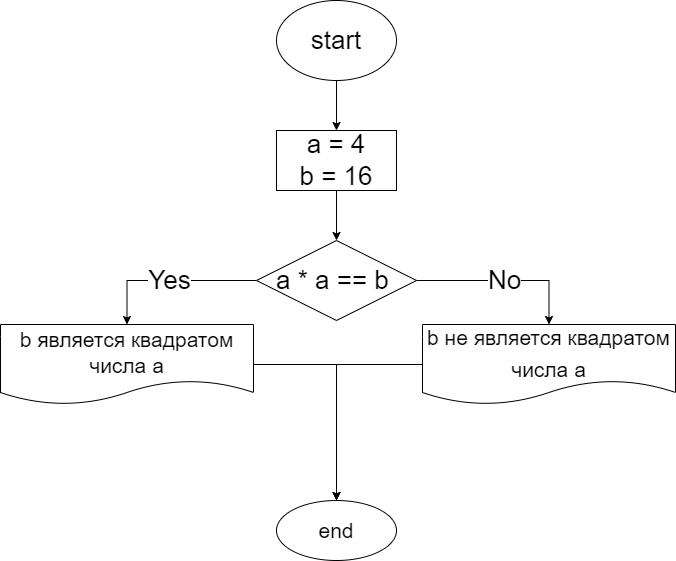

The diagram above was exported from draw.io. Its source (the exported page's mxGraphModel, read from the mxfile embedded in the PNG):
<mxGraphModel dx="1381" dy="620" grid="0" gridSize="10" guides="1" tooltips="1" connect="1" arrows="1" fold="1" page="0" pageScale="1" pageWidth="827" pageHeight="1169" math="0" shadow="0">
  <root>
    <mxCell id="0" />
    <mxCell id="1" parent="0" />
    <mxCell id="2" value="" style="edgeStyle=orthogonalEdgeStyle;rounded=0;orthogonalLoop=1;jettySize=auto;html=1;fontSize=26;" edge="1" parent="1" source="3" target="5">
      <mxGeometry relative="1" as="geometry" />
    </mxCell>
    <mxCell id="3" value="start" style="ellipse;whiteSpace=wrap;html=1;fontSize=26;" vertex="1" parent="1">
      <mxGeometry x="340" y="40" width="120" height="80" as="geometry" />
    </mxCell>
    <mxCell id="4" value="" style="edgeStyle=orthogonalEdgeStyle;rounded=0;orthogonalLoop=1;jettySize=auto;html=1;fontSize=26;" edge="1" parent="1" source="5" target="8">
      <mxGeometry relative="1" as="geometry" />
    </mxCell>
    <mxCell id="5" value="a = 4&lt;br&gt;b = 16" style="whiteSpace=wrap;html=1;fontSize=26;" vertex="1" parent="1">
      <mxGeometry x="340" y="170" width="120" height="60" as="geometry" />
    </mxCell>
    <mxCell id="6" value="Yes" style="edgeStyle=orthogonalEdgeStyle;rounded=0;orthogonalLoop=1;jettySize=auto;html=1;fontSize=26;" edge="1" parent="1" source="8" target="10">
      <mxGeometry relative="1" as="geometry" />
    </mxCell>
    <mxCell id="7" value="No" style="edgeStyle=orthogonalEdgeStyle;rounded=0;orthogonalLoop=1;jettySize=auto;html=1;fontSize=26;" edge="1" parent="1" source="8" target="12">
      <mxGeometry relative="1" as="geometry" />
    </mxCell>
    <mxCell id="8" value="a * a == b&amp;nbsp;" style="rhombus;whiteSpace=wrap;html=1;fontSize=26;" vertex="1" parent="1">
      <mxGeometry x="320" y="280" width="160" height="80" as="geometry" />
    </mxCell>
    <mxCell id="9" value="" style="edgeStyle=orthogonalEdgeStyle;rounded=0;orthogonalLoop=1;jettySize=auto;html=1;fontSize=21;" edge="1" parent="1" source="10" target="13">
      <mxGeometry relative="1" as="geometry" />
    </mxCell>
    <mxCell id="10" value="b является квадратом числа a" style="shape=document;whiteSpace=wrap;html=1;boundedLbl=1;fontSize=21;" vertex="1" parent="1">
      <mxGeometry x="64" y="364" width="253" height="80" as="geometry" />
    </mxCell>
    <mxCell id="11" style="edgeStyle=orthogonalEdgeStyle;rounded=0;orthogonalLoop=1;jettySize=auto;html=1;exitX=0;exitY=0.5;exitDx=0;exitDy=0;entryX=0.5;entryY=0;entryDx=0;entryDy=0;fontSize=21;" edge="1" parent="1" source="12" target="13">
      <mxGeometry relative="1" as="geometry" />
    </mxCell>
    <mxCell id="12" value="&lt;span style=&quot;font-size: 21px;&quot;&gt;b не является квадратом числа a&lt;/span&gt;" style="shape=document;whiteSpace=wrap;html=1;boundedLbl=1;fontSize=26;" vertex="1" parent="1">
      <mxGeometry x="486" y="364" width="253" height="80" as="geometry" />
    </mxCell>
    <mxCell id="13" value="end" style="ellipse;whiteSpace=wrap;html=1;fontSize=21;" vertex="1" parent="1">
      <mxGeometry x="340" y="540" width="120" height="60" as="geometry" />
    </mxCell>
  </root>
</mxGraphModel>